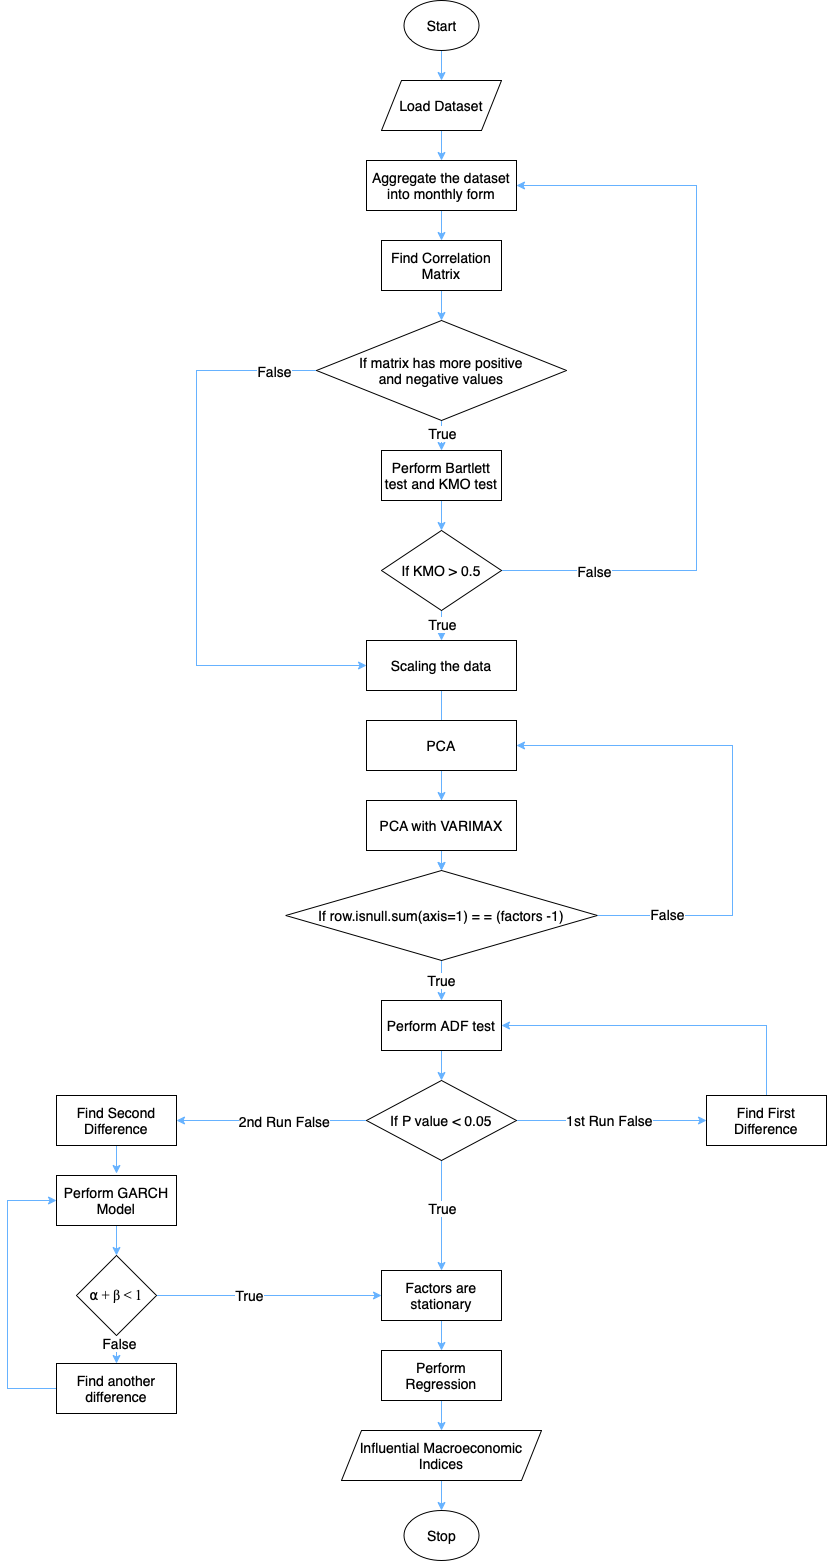

The diagram above was exported from draw.io. Its source (the exported page's mxGraphModel, read from the mxfile embedded in the PNG):
<mxGraphModel dx="1577" dy="1037" grid="1" gridSize="10" guides="1" tooltips="1" connect="1" arrows="1" fold="1" page="1" pageScale="1" pageWidth="1169" pageHeight="1654" math="0" shadow="0">
  <root>
    <mxCell id="0" />
    <mxCell id="1" parent="0" />
    <mxCell id="gdKUg1x8Pc7YjSa4p0e4-49" style="edgeStyle=orthogonalEdgeStyle;rounded=0;orthogonalLoop=1;jettySize=auto;html=1;entryX=0.5;entryY=0;entryDx=0;entryDy=0;fontSize=14;strokeColor=#66B2FF;" parent="1" source="gdKUg1x8Pc7YjSa4p0e4-1" target="gdKUg1x8Pc7YjSa4p0e4-2" edge="1">
      <mxGeometry relative="1" as="geometry" />
    </mxCell>
    <mxCell id="gdKUg1x8Pc7YjSa4p0e4-1" value="Start" style="ellipse;whiteSpace=wrap;html=1;fontSize=14;" parent="1" vertex="1">
      <mxGeometry x="571.5" y="47" width="75" height="50" as="geometry" />
    </mxCell>
    <mxCell id="gdKUg1x8Pc7YjSa4p0e4-4" value="" style="edgeStyle=orthogonalEdgeStyle;rounded=0;orthogonalLoop=1;jettySize=auto;html=1;fontSize=14;strokeColor=#66B2FF;" parent="1" source="gdKUg1x8Pc7YjSa4p0e4-2" target="gdKUg1x8Pc7YjSa4p0e4-3" edge="1">
      <mxGeometry relative="1" as="geometry" />
    </mxCell>
    <mxCell id="gdKUg1x8Pc7YjSa4p0e4-2" value="Load Dataset" style="shape=parallelogram;perimeter=parallelogramPerimeter;whiteSpace=wrap;html=1;fixedSize=1;fontSize=14;" parent="1" vertex="1">
      <mxGeometry x="549" y="127" width="120" height="50" as="geometry" />
    </mxCell>
    <mxCell id="gdKUg1x8Pc7YjSa4p0e4-48" style="edgeStyle=orthogonalEdgeStyle;rounded=0;orthogonalLoop=1;jettySize=auto;html=1;entryX=0.5;entryY=0;entryDx=0;entryDy=0;fontSize=14;strokeColor=#66B2FF;" parent="1" source="gdKUg1x8Pc7YjSa4p0e4-3" target="gdKUg1x8Pc7YjSa4p0e4-5" edge="1">
      <mxGeometry relative="1" as="geometry" />
    </mxCell>
    <mxCell id="gdKUg1x8Pc7YjSa4p0e4-3" value="Aggregate the dataset into monthly form" style="rounded=0;whiteSpace=wrap;html=1;fontSize=14;" parent="1" vertex="1">
      <mxGeometry x="534" y="207" width="150" height="50" as="geometry" />
    </mxCell>
    <mxCell id="gdKUg1x8Pc7YjSa4p0e4-47" style="edgeStyle=orthogonalEdgeStyle;rounded=0;orthogonalLoop=1;jettySize=auto;html=1;entryX=0.5;entryY=0;entryDx=0;entryDy=0;fontSize=14;strokeColor=#66B2FF;" parent="1" source="gdKUg1x8Pc7YjSa4p0e4-5" target="gdKUg1x8Pc7YjSa4p0e4-6" edge="1">
      <mxGeometry relative="1" as="geometry" />
    </mxCell>
    <mxCell id="gdKUg1x8Pc7YjSa4p0e4-5" value="Find Correlation Matrix" style="rounded=0;whiteSpace=wrap;html=1;fontSize=14;" parent="1" vertex="1">
      <mxGeometry x="549" y="287" width="120" height="50" as="geometry" />
    </mxCell>
    <mxCell id="gdKUg1x8Pc7YjSa4p0e4-46" style="edgeStyle=orthogonalEdgeStyle;rounded=0;orthogonalLoop=1;jettySize=auto;html=1;entryX=0.5;entryY=0;entryDx=0;entryDy=0;fontSize=14;strokeColor=#66B2FF;" parent="1" source="gdKUg1x8Pc7YjSa4p0e4-6" target="gdKUg1x8Pc7YjSa4p0e4-7" edge="1">
      <mxGeometry relative="1" as="geometry" />
    </mxCell>
    <mxCell id="gdKUg1x8Pc7YjSa4p0e4-60" value="True" style="edgeLabel;html=1;align=center;verticalAlign=middle;resizable=0;points=[];fontSize=14;" parent="gdKUg1x8Pc7YjSa4p0e4-46" vertex="1" connectable="0">
      <mxGeometry x="0.24" y="1" relative="1" as="geometry">
        <mxPoint x="-1" as="offset" />
      </mxGeometry>
    </mxCell>
    <mxCell id="gdKUg1x8Pc7YjSa4p0e4-52" style="edgeStyle=orthogonalEdgeStyle;rounded=0;orthogonalLoop=1;jettySize=auto;html=1;entryX=0;entryY=0.5;entryDx=0;entryDy=0;fontSize=14;strokeColor=#66B2FF;" parent="1" source="gdKUg1x8Pc7YjSa4p0e4-6" target="gdKUg1x8Pc7YjSa4p0e4-9" edge="1">
      <mxGeometry relative="1" as="geometry">
        <Array as="points">
          <mxPoint x="364" y="417" />
          <mxPoint x="364" y="712" />
        </Array>
      </mxGeometry>
    </mxCell>
    <mxCell id="gdKUg1x8Pc7YjSa4p0e4-59" value="False" style="edgeLabel;html=1;align=center;verticalAlign=middle;resizable=0;points=[];fontSize=14;" parent="gdKUg1x8Pc7YjSa4p0e4-52" vertex="1" connectable="0">
      <mxGeometry x="-0.8496" relative="1" as="geometry">
        <mxPoint as="offset" />
      </mxGeometry>
    </mxCell>
    <mxCell id="gdKUg1x8Pc7YjSa4p0e4-6" value="If matrix has more positive &lt;br&gt;and negative values" style="rhombus;whiteSpace=wrap;html=1;fontSize=14;align=center;" parent="1" vertex="1">
      <mxGeometry x="484" y="367" width="250" height="100" as="geometry" />
    </mxCell>
    <mxCell id="gdKUg1x8Pc7YjSa4p0e4-45" style="edgeStyle=orthogonalEdgeStyle;rounded=0;orthogonalLoop=1;jettySize=auto;html=1;entryX=0.5;entryY=0;entryDx=0;entryDy=0;fontSize=14;strokeColor=#66B2FF;" parent="1" source="gdKUg1x8Pc7YjSa4p0e4-7" target="gdKUg1x8Pc7YjSa4p0e4-8" edge="1">
      <mxGeometry relative="1" as="geometry" />
    </mxCell>
    <mxCell id="gdKUg1x8Pc7YjSa4p0e4-7" value="Perform Bartlett test and KMO test" style="rounded=0;whiteSpace=wrap;html=1;fontSize=14;" parent="1" vertex="1">
      <mxGeometry x="549" y="497" width="120" height="50" as="geometry" />
    </mxCell>
    <mxCell id="gdKUg1x8Pc7YjSa4p0e4-44" style="edgeStyle=orthogonalEdgeStyle;rounded=0;orthogonalLoop=1;jettySize=auto;html=1;entryX=0.5;entryY=0;entryDx=0;entryDy=0;fontSize=14;strokeColor=#66B2FF;" parent="1" source="gdKUg1x8Pc7YjSa4p0e4-8" target="gdKUg1x8Pc7YjSa4p0e4-9" edge="1">
      <mxGeometry relative="1" as="geometry" />
    </mxCell>
    <mxCell id="gdKUg1x8Pc7YjSa4p0e4-62" value="True" style="edgeLabel;html=1;align=center;verticalAlign=middle;resizable=0;points=[];fontSize=14;" parent="gdKUg1x8Pc7YjSa4p0e4-44" vertex="1" connectable="0">
      <mxGeometry x="0.32" y="1" relative="1" as="geometry">
        <mxPoint x="-1" as="offset" />
      </mxGeometry>
    </mxCell>
    <mxCell id="gdKUg1x8Pc7YjSa4p0e4-54" style="edgeStyle=orthogonalEdgeStyle;rounded=0;orthogonalLoop=1;jettySize=auto;html=1;entryX=1;entryY=0.5;entryDx=0;entryDy=0;fontSize=14;strokeColor=#66B2FF;" parent="1" source="gdKUg1x8Pc7YjSa4p0e4-8" target="gdKUg1x8Pc7YjSa4p0e4-3" edge="1">
      <mxGeometry relative="1" as="geometry">
        <Array as="points">
          <mxPoint x="864" y="617" />
          <mxPoint x="864" y="232" />
        </Array>
      </mxGeometry>
    </mxCell>
    <mxCell id="gdKUg1x8Pc7YjSa4p0e4-61" value="False" style="edgeLabel;html=1;align=center;verticalAlign=middle;resizable=0;points=[];fontSize=14;" parent="gdKUg1x8Pc7YjSa4p0e4-54" vertex="1" connectable="0">
      <mxGeometry x="-0.7605" y="-2" relative="1" as="geometry">
        <mxPoint y="-2" as="offset" />
      </mxGeometry>
    </mxCell>
    <mxCell id="gdKUg1x8Pc7YjSa4p0e4-8" value="If KMO &amp;gt; 0.5" style="rhombus;whiteSpace=wrap;html=1;fontSize=14;" parent="1" vertex="1">
      <mxGeometry x="549" y="577" width="120" height="80" as="geometry" />
    </mxCell>
    <mxCell id="5D3_yG2X3wD0r3FNZIlU-8" value="" style="edgeStyle=orthogonalEdgeStyle;rounded=0;orthogonalLoop=1;jettySize=auto;html=1;strokeColor=#66B2FF;" parent="1" source="gdKUg1x8Pc7YjSa4p0e4-9" target="5D3_yG2X3wD0r3FNZIlU-2" edge="1">
      <mxGeometry relative="1" as="geometry" />
    </mxCell>
    <mxCell id="gdKUg1x8Pc7YjSa4p0e4-9" value="Scaling the data" style="rounded=0;whiteSpace=wrap;html=1;fontSize=14;" parent="1" vertex="1">
      <mxGeometry x="534" y="687" width="150" height="50" as="geometry" />
    </mxCell>
    <mxCell id="gdKUg1x8Pc7YjSa4p0e4-42" style="edgeStyle=orthogonalEdgeStyle;rounded=0;orthogonalLoop=1;jettySize=auto;html=1;entryX=0.5;entryY=0;entryDx=0;entryDy=0;fontSize=14;strokeColor=#66B2FF;" parent="1" source="gdKUg1x8Pc7YjSa4p0e4-10" target="gdKUg1x8Pc7YjSa4p0e4-11" edge="1">
      <mxGeometry relative="1" as="geometry" />
    </mxCell>
    <mxCell id="gdKUg1x8Pc7YjSa4p0e4-10" value="Perform ADF test" style="rounded=0;whiteSpace=wrap;html=1;fontSize=14;" parent="1" vertex="1">
      <mxGeometry x="549" y="1047" width="120" height="50" as="geometry" />
    </mxCell>
    <mxCell id="gdKUg1x8Pc7YjSa4p0e4-21" style="edgeStyle=orthogonalEdgeStyle;rounded=0;orthogonalLoop=1;jettySize=auto;html=1;entryX=1;entryY=0.5;entryDx=0;entryDy=0;fontSize=14;strokeColor=#66B2FF;" parent="1" source="gdKUg1x8Pc7YjSa4p0e4-11" target="gdKUg1x8Pc7YjSa4p0e4-16" edge="1">
      <mxGeometry relative="1" as="geometry" />
    </mxCell>
    <mxCell id="gdKUg1x8Pc7YjSa4p0e4-64" value="2nd Run False" style="edgeLabel;html=1;align=center;verticalAlign=middle;resizable=0;points=[];fontSize=14;" parent="gdKUg1x8Pc7YjSa4p0e4-21" vertex="1" connectable="0">
      <mxGeometry x="-0.1263" y="2" relative="1" as="geometry">
        <mxPoint y="-2" as="offset" />
      </mxGeometry>
    </mxCell>
    <mxCell id="gdKUg1x8Pc7YjSa4p0e4-40" style="edgeStyle=orthogonalEdgeStyle;rounded=0;orthogonalLoop=1;jettySize=auto;html=1;entryX=0;entryY=0.5;entryDx=0;entryDy=0;fontSize=14;strokeColor=#66B2FF;" parent="1" source="gdKUg1x8Pc7YjSa4p0e4-11" target="gdKUg1x8Pc7YjSa4p0e4-20" edge="1">
      <mxGeometry relative="1" as="geometry" />
    </mxCell>
    <mxCell id="gdKUg1x8Pc7YjSa4p0e4-63" value="1st Run False" style="edgeLabel;html=1;align=center;verticalAlign=middle;resizable=0;points=[];fontSize=14;" parent="gdKUg1x8Pc7YjSa4p0e4-40" vertex="1" connectable="0">
      <mxGeometry x="-0.0421" y="1" relative="1" as="geometry">
        <mxPoint as="offset" />
      </mxGeometry>
    </mxCell>
    <mxCell id="gdKUg1x8Pc7YjSa4p0e4-50" style="edgeStyle=orthogonalEdgeStyle;rounded=0;orthogonalLoop=1;jettySize=auto;html=1;entryX=0.5;entryY=0;entryDx=0;entryDy=0;fontSize=14;strokeColor=#66B2FF;" parent="1" source="gdKUg1x8Pc7YjSa4p0e4-11" target="gdKUg1x8Pc7YjSa4p0e4-12" edge="1">
      <mxGeometry relative="1" as="geometry" />
    </mxCell>
    <mxCell id="gdKUg1x8Pc7YjSa4p0e4-65" value="True" style="edgeLabel;html=1;align=center;verticalAlign=middle;resizable=0;points=[];fontSize=14;" parent="gdKUg1x8Pc7YjSa4p0e4-50" vertex="1" connectable="0">
      <mxGeometry x="-0.1455" y="1" relative="1" as="geometry">
        <mxPoint x="-1" as="offset" />
      </mxGeometry>
    </mxCell>
    <mxCell id="gdKUg1x8Pc7YjSa4p0e4-11" value="If P value &amp;lt; 0.05" style="rhombus;whiteSpace=wrap;html=1;fontSize=14;" parent="1" vertex="1">
      <mxGeometry x="534" y="1127" width="150" height="80" as="geometry" />
    </mxCell>
    <mxCell id="gdKUg1x8Pc7YjSa4p0e4-37" style="edgeStyle=orthogonalEdgeStyle;rounded=0;orthogonalLoop=1;jettySize=auto;html=1;entryX=0.5;entryY=0;entryDx=0;entryDy=0;fontSize=14;strokeColor=#66B2FF;" parent="1" source="gdKUg1x8Pc7YjSa4p0e4-12" target="gdKUg1x8Pc7YjSa4p0e4-13" edge="1">
      <mxGeometry relative="1" as="geometry" />
    </mxCell>
    <mxCell id="gdKUg1x8Pc7YjSa4p0e4-12" value="Factors are stationary" style="rounded=0;whiteSpace=wrap;html=1;fontSize=14;" parent="1" vertex="1">
      <mxGeometry x="549" y="1317" width="120" height="50" as="geometry" />
    </mxCell>
    <mxCell id="gdKUg1x8Pc7YjSa4p0e4-38" style="edgeStyle=orthogonalEdgeStyle;rounded=0;orthogonalLoop=1;jettySize=auto;html=1;entryX=0.5;entryY=0;entryDx=0;entryDy=0;fontSize=14;strokeColor=#66B2FF;" parent="1" source="gdKUg1x8Pc7YjSa4p0e4-13" target="gdKUg1x8Pc7YjSa4p0e4-14" edge="1">
      <mxGeometry relative="1" as="geometry" />
    </mxCell>
    <mxCell id="gdKUg1x8Pc7YjSa4p0e4-13" value="Perform Regression" style="rounded=0;whiteSpace=wrap;html=1;fontSize=14;" parent="1" vertex="1">
      <mxGeometry x="549" y="1397" width="120" height="50" as="geometry" />
    </mxCell>
    <mxCell id="gdKUg1x8Pc7YjSa4p0e4-39" style="edgeStyle=orthogonalEdgeStyle;rounded=0;orthogonalLoop=1;jettySize=auto;html=1;entryX=0.5;entryY=0;entryDx=0;entryDy=0;fontSize=14;strokeColor=#66B2FF;" parent="1" source="gdKUg1x8Pc7YjSa4p0e4-14" target="gdKUg1x8Pc7YjSa4p0e4-15" edge="1">
      <mxGeometry relative="1" as="geometry" />
    </mxCell>
    <mxCell id="gdKUg1x8Pc7YjSa4p0e4-14" value="Influential Macroeconomic Indices" style="shape=parallelogram;perimeter=parallelogramPerimeter;whiteSpace=wrap;html=1;fixedSize=1;fontSize=14;" parent="1" vertex="1">
      <mxGeometry x="509" y="1477" width="200" height="50" as="geometry" />
    </mxCell>
    <mxCell id="gdKUg1x8Pc7YjSa4p0e4-15" value="Stop" style="ellipse;whiteSpace=wrap;html=1;fontSize=14;" parent="1" vertex="1">
      <mxGeometry x="571.5" y="1557" width="75" height="50" as="geometry" />
    </mxCell>
    <mxCell id="gdKUg1x8Pc7YjSa4p0e4-41" style="edgeStyle=orthogonalEdgeStyle;rounded=0;orthogonalLoop=1;jettySize=auto;html=1;fontSize=14;strokeColor=#66B2FF;" parent="1" source="gdKUg1x8Pc7YjSa4p0e4-16" edge="1">
      <mxGeometry relative="1" as="geometry">
        <mxPoint x="284" y="1220" as="targetPoint" />
      </mxGeometry>
    </mxCell>
    <mxCell id="gdKUg1x8Pc7YjSa4p0e4-16" value="Find Second Difference" style="rounded=0;whiteSpace=wrap;html=1;fontSize=14;" parent="1" vertex="1">
      <mxGeometry x="224" y="1142" width="120" height="50" as="geometry" />
    </mxCell>
    <mxCell id="gdKUg1x8Pc7YjSa4p0e4-23" value="" style="edgeStyle=orthogonalEdgeStyle;rounded=0;orthogonalLoop=1;jettySize=auto;html=1;fontSize=14;strokeColor=#66B2FF;" parent="1" source="gdKUg1x8Pc7YjSa4p0e4-17" target="gdKUg1x8Pc7YjSa4p0e4-18" edge="1">
      <mxGeometry relative="1" as="geometry" />
    </mxCell>
    <mxCell id="gdKUg1x8Pc7YjSa4p0e4-17" value="Perform GARCH Model" style="rounded=0;whiteSpace=wrap;html=1;fontSize=14;" parent="1" vertex="1">
      <mxGeometry x="224" y="1222" width="120" height="50" as="geometry" />
    </mxCell>
    <mxCell id="gdKUg1x8Pc7YjSa4p0e4-24" value="" style="edgeStyle=orthogonalEdgeStyle;rounded=0;orthogonalLoop=1;jettySize=auto;html=1;fontSize=14;strokeColor=#66B2FF;" parent="1" source="gdKUg1x8Pc7YjSa4p0e4-18" target="gdKUg1x8Pc7YjSa4p0e4-19" edge="1">
      <mxGeometry relative="1" as="geometry" />
    </mxCell>
    <mxCell id="gdKUg1x8Pc7YjSa4p0e4-67" value="False" style="edgeLabel;html=1;align=center;verticalAlign=middle;resizable=0;points=[];fontSize=14;" parent="gdKUg1x8Pc7YjSa4p0e4-24" vertex="1" connectable="0">
      <mxGeometry x="0.2308" y="2" relative="1" as="geometry">
        <mxPoint as="offset" />
      </mxGeometry>
    </mxCell>
    <mxCell id="gdKUg1x8Pc7YjSa4p0e4-25" style="edgeStyle=orthogonalEdgeStyle;rounded=0;orthogonalLoop=1;jettySize=auto;html=1;fontSize=14;strokeColor=#66B2FF;" parent="1" source="gdKUg1x8Pc7YjSa4p0e4-18" target="gdKUg1x8Pc7YjSa4p0e4-12" edge="1">
      <mxGeometry relative="1" as="geometry" />
    </mxCell>
    <mxCell id="gdKUg1x8Pc7YjSa4p0e4-66" value="True" style="edgeLabel;html=1;align=center;verticalAlign=middle;resizable=0;points=[];fontSize=14;" parent="gdKUg1x8Pc7YjSa4p0e4-25" vertex="1" connectable="0">
      <mxGeometry x="-0.1822" y="1" relative="1" as="geometry">
        <mxPoint as="offset" />
      </mxGeometry>
    </mxCell>
    <mxCell id="gdKUg1x8Pc7YjSa4p0e4-18" value="&lt;span style=&quot;text-align: start;&quot; id=&quot;docs-internal-guid-f7596475-7fff-9a4c-d4e9-b0a9f492e0af&quot;&gt;&lt;p style=&quot;line-height: 1.2; text-align: center; margin-top: 0pt; margin-bottom: 0pt;&quot; dir=&quot;ltr&quot;&gt;&lt;span style=&quot;font-family: &amp;quot;Times New Roman&amp;quot;; font-variant-ligatures: normal; font-variant-east-asian: normal; font-variant-position: normal; vertical-align: baseline;&quot;&gt;&lt;font style=&quot;font-size: 14px;&quot;&gt;⍺ + β &amp;lt; 1&lt;/font&gt;&lt;/span&gt;&lt;/p&gt;&lt;/span&gt;" style="rhombus;whiteSpace=wrap;html=1;fontSize=14;" parent="1" vertex="1">
      <mxGeometry x="244" y="1302" width="80" height="80" as="geometry" />
    </mxCell>
    <mxCell id="gdKUg1x8Pc7YjSa4p0e4-55" style="edgeStyle=orthogonalEdgeStyle;rounded=0;orthogonalLoop=1;jettySize=auto;html=1;entryX=0;entryY=0.5;entryDx=0;entryDy=0;fontSize=14;strokeColor=#66B2FF;" parent="1" source="gdKUg1x8Pc7YjSa4p0e4-19" target="gdKUg1x8Pc7YjSa4p0e4-17" edge="1">
      <mxGeometry relative="1" as="geometry">
        <Array as="points">
          <mxPoint x="175" y="1435" />
          <mxPoint x="175" y="1247" />
        </Array>
      </mxGeometry>
    </mxCell>
    <mxCell id="gdKUg1x8Pc7YjSa4p0e4-19" value="Find another difference" style="rounded=0;whiteSpace=wrap;html=1;fontSize=14;" parent="1" vertex="1">
      <mxGeometry x="224" y="1410" width="120" height="50" as="geometry" />
    </mxCell>
    <mxCell id="gdKUg1x8Pc7YjSa4p0e4-51" style="edgeStyle=orthogonalEdgeStyle;rounded=0;orthogonalLoop=1;jettySize=auto;html=1;entryX=1;entryY=0.5;entryDx=0;entryDy=0;fontSize=14;strokeColor=#66B2FF;" parent="1" source="gdKUg1x8Pc7YjSa4p0e4-20" target="gdKUg1x8Pc7YjSa4p0e4-10" edge="1">
      <mxGeometry relative="1" as="geometry">
        <Array as="points">
          <mxPoint x="934" y="1072" />
        </Array>
      </mxGeometry>
    </mxCell>
    <mxCell id="gdKUg1x8Pc7YjSa4p0e4-20" value="Find First Difference" style="rounded=0;whiteSpace=wrap;html=1;fontSize=14;" parent="1" vertex="1">
      <mxGeometry x="874" y="1142" width="120" height="50" as="geometry" />
    </mxCell>
    <mxCell id="5D3_yG2X3wD0r3FNZIlU-7" value="" style="edgeStyle=orthogonalEdgeStyle;rounded=0;orthogonalLoop=1;jettySize=auto;html=1;strokeColor=#66B2FF;" parent="1" source="5D3_yG2X3wD0r3FNZIlU-1" target="5D3_yG2X3wD0r3FNZIlU-4" edge="1">
      <mxGeometry relative="1" as="geometry" />
    </mxCell>
    <mxCell id="5D3_yG2X3wD0r3FNZIlU-1" value="PCA" style="rounded=0;whiteSpace=wrap;html=1;fontSize=14;" parent="1" vertex="1">
      <mxGeometry x="534" y="767" width="150" height="50" as="geometry" />
    </mxCell>
    <mxCell id="5D3_yG2X3wD0r3FNZIlU-5" value="" style="edgeStyle=orthogonalEdgeStyle;rounded=0;orthogonalLoop=1;jettySize=auto;html=1;strokeColor=#66B2FF;" parent="1" source="5D3_yG2X3wD0r3FNZIlU-2" target="5D3_yG2X3wD0r3FNZIlU-4" edge="1">
      <mxGeometry relative="1" as="geometry" />
    </mxCell>
    <mxCell id="5D3_yG2X3wD0r3FNZIlU-2" value="PCA with VARIMAX" style="rounded=0;whiteSpace=wrap;html=1;fontSize=14;" parent="1" vertex="1">
      <mxGeometry x="534" y="847" width="150" height="50" as="geometry" />
    </mxCell>
    <mxCell id="5D3_yG2X3wD0r3FNZIlU-6" value="True" style="edgeStyle=orthogonalEdgeStyle;rounded=0;orthogonalLoop=1;jettySize=auto;html=1;fontSize=14;strokeColor=#66B2FF;" parent="1" source="5D3_yG2X3wD0r3FNZIlU-4" target="gdKUg1x8Pc7YjSa4p0e4-10" edge="1">
      <mxGeometry relative="1" as="geometry" />
    </mxCell>
    <mxCell id="5D3_yG2X3wD0r3FNZIlU-9" style="edgeStyle=orthogonalEdgeStyle;rounded=0;orthogonalLoop=1;jettySize=auto;html=1;entryX=1;entryY=0.5;entryDx=0;entryDy=0;strokeColor=#66B2FF;" parent="1" source="5D3_yG2X3wD0r3FNZIlU-4" target="5D3_yG2X3wD0r3FNZIlU-1" edge="1">
      <mxGeometry relative="1" as="geometry">
        <Array as="points">
          <mxPoint x="900" y="962" />
          <mxPoint x="900" y="792" />
        </Array>
      </mxGeometry>
    </mxCell>
    <mxCell id="5D3_yG2X3wD0r3FNZIlU-10" value="False" style="edgeLabel;html=1;align=center;verticalAlign=middle;resizable=0;points=[];fontSize=14;" parent="5D3_yG2X3wD0r3FNZIlU-9" vertex="1" connectable="0">
      <mxGeometry x="-0.7372" y="2" relative="1" as="geometry">
        <mxPoint x="1" as="offset" />
      </mxGeometry>
    </mxCell>
    <mxCell id="5D3_yG2X3wD0r3FNZIlU-4" value="If row.isnull.sum(axis=1) = = (factors -1)" style="rhombus;whiteSpace=wrap;html=1;fontSize=14;" parent="1" vertex="1">
      <mxGeometry x="453.25" y="917" width="311.5" height="90" as="geometry" />
    </mxCell>
  </root>
</mxGraphModel>